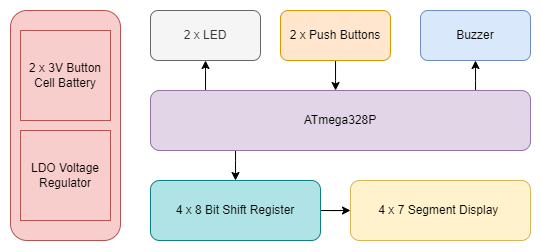

The diagram above was exported from draw.io. Its source (the exported page's mxGraphModel, read from the mxfile embedded in the PNG):
<mxGraphModel dx="716" dy="377" grid="1" gridSize="10" guides="1" tooltips="1" connect="1" arrows="1" fold="1" page="1" pageScale="1" pageWidth="850" pageHeight="1100" math="0" shadow="0">
  <root>
    <mxCell id="0" />
    <mxCell id="1" parent="0" />
    <mxCell id="pNUGUCmNB1YbrEWGSlgm-13" style="edgeStyle=orthogonalEdgeStyle;rounded=0;orthogonalLoop=1;jettySize=auto;html=1;entryX=0.5;entryY=1;entryDx=0;entryDy=0;" edge="1" parent="1" source="pNUGUCmNB1YbrEWGSlgm-1" target="pNUGUCmNB1YbrEWGSlgm-10">
      <mxGeometry relative="1" as="geometry">
        <Array as="points">
          <mxPoint x="615" y="160" />
          <mxPoint x="615" y="160" />
        </Array>
      </mxGeometry>
    </mxCell>
    <mxCell id="pNUGUCmNB1YbrEWGSlgm-14" style="edgeStyle=orthogonalEdgeStyle;rounded=0;orthogonalLoop=1;jettySize=auto;html=1;entryX=0.5;entryY=1;entryDx=0;entryDy=0;" edge="1" parent="1" source="pNUGUCmNB1YbrEWGSlgm-1" target="pNUGUCmNB1YbrEWGSlgm-8">
      <mxGeometry relative="1" as="geometry">
        <Array as="points">
          <mxPoint x="345" y="150" />
          <mxPoint x="345" y="150" />
        </Array>
      </mxGeometry>
    </mxCell>
    <mxCell id="pNUGUCmNB1YbrEWGSlgm-15" style="edgeStyle=orthogonalEdgeStyle;rounded=0;orthogonalLoop=1;jettySize=auto;html=1;entryX=0.5;entryY=0;entryDx=0;entryDy=0;" edge="1" parent="1" source="pNUGUCmNB1YbrEWGSlgm-1" target="pNUGUCmNB1YbrEWGSlgm-3">
      <mxGeometry relative="1" as="geometry">
        <Array as="points">
          <mxPoint x="375" y="240" />
          <mxPoint x="375" y="240" />
        </Array>
      </mxGeometry>
    </mxCell>
    <mxCell id="pNUGUCmNB1YbrEWGSlgm-1" value="ATmega328P" style="rounded=1;whiteSpace=wrap;html=1;fillColor=#e1d5e7;strokeColor=#9673a6;" vertex="1" parent="1">
      <mxGeometry x="290" y="170" width="380" height="60" as="geometry" />
    </mxCell>
    <mxCell id="pNUGUCmNB1YbrEWGSlgm-2" value="4 x 7 Segment Display&amp;nbsp;" style="rounded=1;whiteSpace=wrap;html=1;fillColor=#fff2cc;strokeColor=#d6b656;" vertex="1" parent="1">
      <mxGeometry x="490" y="260" width="180" height="60" as="geometry" />
    </mxCell>
    <mxCell id="pNUGUCmNB1YbrEWGSlgm-16" style="edgeStyle=orthogonalEdgeStyle;rounded=0;orthogonalLoop=1;jettySize=auto;html=1;entryX=0;entryY=0.5;entryDx=0;entryDy=0;" edge="1" parent="1" source="pNUGUCmNB1YbrEWGSlgm-3" target="pNUGUCmNB1YbrEWGSlgm-2">
      <mxGeometry relative="1" as="geometry" />
    </mxCell>
    <mxCell id="pNUGUCmNB1YbrEWGSlgm-3" value="4 x 8 Bit Shift Register" style="rounded=1;whiteSpace=wrap;html=1;fillColor=#b0e3e6;strokeColor=#0e8088;" vertex="1" parent="1">
      <mxGeometry x="290" y="260" width="170" height="60" as="geometry" />
    </mxCell>
    <mxCell id="pNUGUCmNB1YbrEWGSlgm-4" value="" style="rounded=1;whiteSpace=wrap;html=1;fillColor=#f8cecc;strokeColor=#b85450;" vertex="1" parent="1">
      <mxGeometry x="150" y="90" width="110" height="230" as="geometry" />
    </mxCell>
    <mxCell id="pNUGUCmNB1YbrEWGSlgm-5" value="2 x 3V Button Cell Battery" style="rounded=0;whiteSpace=wrap;html=1;fillColor=#f8cecc;strokeColor=#b85450;" vertex="1" parent="1">
      <mxGeometry x="160" y="110" width="90" height="90" as="geometry" />
    </mxCell>
    <mxCell id="pNUGUCmNB1YbrEWGSlgm-6" value="LDO Voltage Regulator" style="rounded=0;whiteSpace=wrap;html=1;fillColor=#f8cecc;strokeColor=#b85450;" vertex="1" parent="1">
      <mxGeometry x="160" y="210" width="90" height="90" as="geometry" />
    </mxCell>
    <mxCell id="pNUGUCmNB1YbrEWGSlgm-11" style="edgeStyle=orthogonalEdgeStyle;rounded=0;orthogonalLoop=1;jettySize=auto;html=1;entryX=0.487;entryY=0;entryDx=0;entryDy=0;entryPerimeter=0;" edge="1" parent="1" source="pNUGUCmNB1YbrEWGSlgm-7" target="pNUGUCmNB1YbrEWGSlgm-1">
      <mxGeometry relative="1" as="geometry" />
    </mxCell>
    <mxCell id="pNUGUCmNB1YbrEWGSlgm-7" value="2 x Push Buttons" style="rounded=1;whiteSpace=wrap;html=1;fillColor=#ffe6cc;strokeColor=#d79b00;" vertex="1" parent="1">
      <mxGeometry x="420" y="90" width="110" height="50" as="geometry" />
    </mxCell>
    <mxCell id="pNUGUCmNB1YbrEWGSlgm-8" value="2 x LED" style="rounded=1;whiteSpace=wrap;html=1;fillColor=#f5f5f5;strokeColor=#666666;fontColor=#333333;" vertex="1" parent="1">
      <mxGeometry x="290" y="90" width="110" height="50" as="geometry" />
    </mxCell>
    <mxCell id="pNUGUCmNB1YbrEWGSlgm-10" value="Buzzer" style="rounded=1;whiteSpace=wrap;html=1;fillColor=#dae8fc;strokeColor=#6c8ebf;" vertex="1" parent="1">
      <mxGeometry x="560" y="90" width="110" height="50" as="geometry" />
    </mxCell>
  </root>
</mxGraphModel>